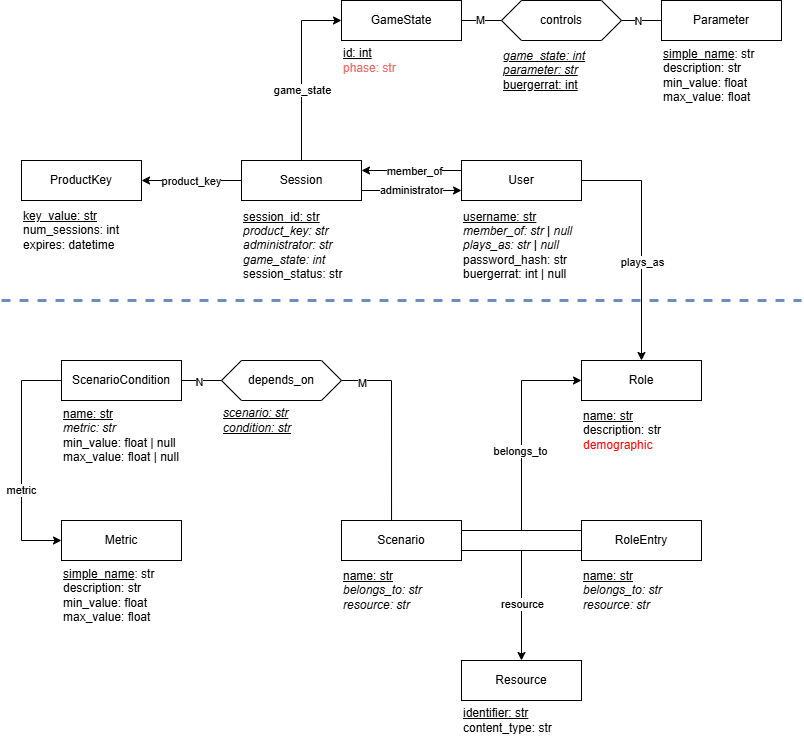

The diagram above was exported from draw.io. Its source (the exported page's mxGraphModel, read from the mxfile embedded in the PNG):
<mxGraphModel dx="1687" dy="2077" grid="1" gridSize="10" guides="1" tooltips="1" connect="1" arrows="1" fold="1" page="1" pageScale="1" pageWidth="827" pageHeight="1169" math="0" shadow="0">
  <root>
    <mxCell id="0" />
    <mxCell id="1" parent="0" />
    <mxCell id="jeJnRWPtOftOerLY8mtM-1" value="ScenarioCondition" style="rounded=0;whiteSpace=wrap;html=1;" parent="1" vertex="1">
      <mxGeometry x="80" y="200" width="120" height="40" as="geometry" />
    </mxCell>
    <mxCell id="jeJnRWPtOftOerLY8mtM-2" value="Role" style="rounded=0;whiteSpace=wrap;html=1;" parent="1" vertex="1">
      <mxGeometry x="600" y="200" width="120" height="40" as="geometry" />
    </mxCell>
    <mxCell id="jeJnRWPtOftOerLY8mtM-3" value="depends_on" style="shape=hexagon;perimeter=hexagonPerimeter2;whiteSpace=wrap;html=1;fixedSize=1;" parent="1" vertex="1">
      <mxGeometry x="240" y="200" width="120" height="40" as="geometry" />
    </mxCell>
    <mxCell id="jeJnRWPtOftOerLY8mtM-4" value="Scenario" style="rounded=0;whiteSpace=wrap;html=1;" parent="1" vertex="1">
      <mxGeometry x="360" y="360" width="120" height="40" as="geometry" />
    </mxCell>
    <mxCell id="jeJnRWPtOftOerLY8mtM-5" value="" style="endArrow=none;html=1;rounded=0;exitX=1;exitY=0.5;exitDx=0;exitDy=0;entryX=0;entryY=0.5;entryDx=0;entryDy=0;" parent="1" source="jeJnRWPtOftOerLY8mtM-1" target="jeJnRWPtOftOerLY8mtM-3" edge="1">
      <mxGeometry width="50" height="50" relative="1" as="geometry">
        <mxPoint x="390" y="420" as="sourcePoint" />
        <mxPoint x="440" y="370" as="targetPoint" />
      </mxGeometry>
    </mxCell>
    <mxCell id="jeJnRWPtOftOerLY8mtM-6" value="N" style="edgeLabel;html=1;align=center;verticalAlign=middle;resizable=0;points=[];" parent="jeJnRWPtOftOerLY8mtM-5" vertex="1" connectable="0">
      <mxGeometry x="-0.1" y="-1" relative="1" as="geometry">
        <mxPoint as="offset" />
      </mxGeometry>
    </mxCell>
    <mxCell id="jeJnRWPtOftOerLY8mtM-7" value="" style="endArrow=none;html=1;rounded=0;exitX=1;exitY=0.5;exitDx=0;exitDy=0;exitPerimeter=0;" parent="1" source="jeJnRWPtOftOerLY8mtM-3" edge="1">
      <mxGeometry width="50" height="50" relative="1" as="geometry">
        <mxPoint x="390" y="420" as="sourcePoint" />
        <mxPoint x="410" y="220" as="targetPoint" />
      </mxGeometry>
    </mxCell>
    <mxCell id="jeJnRWPtOftOerLY8mtM-8" value="1" style="edgeLabel;html=1;align=center;verticalAlign=middle;resizable=0;points=[];" parent="jeJnRWPtOftOerLY8mtM-7" vertex="1" connectable="0">
      <mxGeometry x="-0.2" y="-2" relative="1" as="geometry">
        <mxPoint as="offset" />
      </mxGeometry>
    </mxCell>
    <mxCell id="jeJnRWPtOftOerLY8mtM-24" value="M" style="edgeLabel;html=1;align=center;verticalAlign=middle;resizable=0;points=[];" parent="jeJnRWPtOftOerLY8mtM-7" vertex="1" connectable="0">
      <mxGeometry x="-0.1976" y="-2" relative="1" as="geometry">
        <mxPoint as="offset" />
      </mxGeometry>
    </mxCell>
    <mxCell id="jeJnRWPtOftOerLY8mtM-9" value="" style="endArrow=classic;html=1;rounded=0;entryX=0;entryY=0.5;entryDx=0;entryDy=0;" parent="1" target="jeJnRWPtOftOerLY8mtM-2" edge="1">
      <mxGeometry width="50" height="50" relative="1" as="geometry">
        <mxPoint x="540" y="220" as="sourcePoint" />
        <mxPoint x="561" y="220" as="targetPoint" />
      </mxGeometry>
    </mxCell>
    <mxCell id="jeJnRWPtOftOerLY8mtM-13" value="&lt;div&gt;&lt;u&gt;name: str&lt;/u&gt;&lt;/div&gt;&lt;i&gt;metric: str&lt;/i&gt;&lt;div&gt;min_value: float | null&lt;/div&gt;&lt;div style=&quot;&quot;&gt;max_value: float | null&lt;/div&gt;" style="text;html=1;align=left;verticalAlign=middle;resizable=0;points=[];autosize=1;strokeColor=none;fillColor=none;" parent="1" vertex="1">
      <mxGeometry x="80" y="240" width="140" height="70" as="geometry" />
    </mxCell>
    <mxCell id="jeJnRWPtOftOerLY8mtM-14" value="&lt;div&gt;&lt;u&gt;name: str&lt;/u&gt;&lt;/div&gt;&lt;i&gt;belongs_to: str&lt;/i&gt;&lt;div&gt;&lt;i&gt;resource: str&lt;/i&gt;&lt;/div&gt;" style="text;html=1;align=left;verticalAlign=middle;resizable=0;points=[];autosize=1;strokeColor=none;fillColor=none;" parent="1" vertex="1">
      <mxGeometry x="360" y="400" width="100" height="60" as="geometry" />
    </mxCell>
    <mxCell id="jeJnRWPtOftOerLY8mtM-15" value="Metric" style="rounded=0;whiteSpace=wrap;html=1;" parent="1" vertex="1">
      <mxGeometry x="80" y="360" width="120" height="40" as="geometry" />
    </mxCell>
    <mxCell id="jeJnRWPtOftOerLY8mtM-16" value="" style="endArrow=classic;html=1;rounded=0;entryX=0;entryY=0.5;entryDx=0;entryDy=0;" parent="1" target="jeJnRWPtOftOerLY8mtM-15" edge="1">
      <mxGeometry width="50" height="50" relative="1" as="geometry">
        <mxPoint x="40" y="380" as="sourcePoint" />
        <mxPoint x="350" y="300" as="targetPoint" />
      </mxGeometry>
    </mxCell>
    <mxCell id="jeJnRWPtOftOerLY8mtM-17" value="" style="endArrow=none;html=1;rounded=0;" parent="1" edge="1">
      <mxGeometry width="50" height="50" relative="1" as="geometry">
        <mxPoint x="40" y="380" as="sourcePoint" />
        <mxPoint x="40" y="220" as="targetPoint" />
      </mxGeometry>
    </mxCell>
    <mxCell id="jeJnRWPtOftOerLY8mtM-22" value="metric" style="edgeLabel;html=1;align=center;verticalAlign=middle;resizable=0;points=[];" parent="jeJnRWPtOftOerLY8mtM-17" vertex="1" connectable="0">
      <mxGeometry x="-0.3702" y="1" relative="1" as="geometry">
        <mxPoint as="offset" />
      </mxGeometry>
    </mxCell>
    <mxCell id="jeJnRWPtOftOerLY8mtM-21" value="" style="endArrow=none;html=1;rounded=0;exitX=0;exitY=0.5;exitDx=0;exitDy=0;" parent="1" source="jeJnRWPtOftOerLY8mtM-1" edge="1">
      <mxGeometry width="50" height="50" relative="1" as="geometry">
        <mxPoint x="300" y="350" as="sourcePoint" />
        <mxPoint x="40" y="220" as="targetPoint" />
      </mxGeometry>
    </mxCell>
    <mxCell id="jeJnRWPtOftOerLY8mtM-23" value="&lt;div&gt;&lt;u style=&quot;background-color: initial;&quot;&gt;simple_name&lt;/u&gt;&lt;span style=&quot;background-color: initial;&quot;&gt;: str&lt;/span&gt;&lt;/div&gt;&lt;div style=&quot;&quot;&gt;description: str&lt;/div&gt;&lt;div style=&quot;&quot;&gt;min_value: float&lt;/div&gt;&lt;div style=&quot;&quot;&gt;max_value: float&lt;/div&gt;" style="text;html=1;align=left;verticalAlign=middle;resizable=0;points=[];autosize=1;strokeColor=none;fillColor=none;" parent="1" vertex="1">
      <mxGeometry x="80" y="400" width="110" height="70" as="geometry" />
    </mxCell>
    <mxCell id="jeJnRWPtOftOerLY8mtM-25" value="&lt;div&gt;&lt;i style=&quot;&quot;&gt;&lt;u&gt;scenario: str&lt;/u&gt;&lt;/i&gt;&lt;/div&gt;&lt;div&gt;&lt;i style=&quot;&quot;&gt;&lt;u&gt;condition: str&lt;/u&gt;&lt;/i&gt;&lt;/div&gt;" style="text;html=1;align=left;verticalAlign=middle;resizable=0;points=[];autosize=1;strokeColor=none;fillColor=none;" parent="1" vertex="1">
      <mxGeometry x="240" y="240" width="90" height="40" as="geometry" />
    </mxCell>
    <mxCell id="jeJnRWPtOftOerLY8mtM-26" value="RoleEntry" style="rounded=0;whiteSpace=wrap;html=1;" parent="1" vertex="1">
      <mxGeometry x="600" y="360" width="120" height="40" as="geometry" />
    </mxCell>
    <mxCell id="jeJnRWPtOftOerLY8mtM-30" value="&lt;div&gt;&lt;span style=&quot;background-color: initial;&quot;&gt;&lt;u&gt;name: str&lt;/u&gt;&lt;/span&gt;&lt;/div&gt;&lt;div&gt;&lt;div&gt;description: str&lt;br&gt;&lt;/div&gt;&lt;/div&gt;&lt;div&gt;&lt;font color=&quot;#ff0000&quot;&gt;demographic&lt;/font&gt;&lt;/div&gt;" style="text;html=1;align=left;verticalAlign=middle;resizable=0;points=[];autosize=1;strokeColor=none;fillColor=none;" parent="1" vertex="1">
      <mxGeometry x="600" y="240" width="100" height="60" as="geometry" />
    </mxCell>
    <mxCell id="jeJnRWPtOftOerLY8mtM-32" value="&lt;div&gt;&lt;u&gt;name: str&lt;/u&gt;&lt;/div&gt;&lt;i&gt;belongs_to: str&lt;/i&gt;&lt;div&gt;&lt;i&gt;resource: str&lt;/i&gt;&lt;/div&gt;" style="text;html=1;align=left;verticalAlign=middle;resizable=0;points=[];autosize=1;strokeColor=none;fillColor=none;" parent="1" vertex="1">
      <mxGeometry x="600" y="400" width="100" height="60" as="geometry" />
    </mxCell>
    <mxCell id="jeJnRWPtOftOerLY8mtM-33" value="Session" style="rounded=0;whiteSpace=wrap;html=1;" parent="1" vertex="1">
      <mxGeometry x="260" width="120" height="40" as="geometry" />
    </mxCell>
    <mxCell id="jeJnRWPtOftOerLY8mtM-35" value="User" style="rounded=0;whiteSpace=wrap;html=1;" parent="1" vertex="1">
      <mxGeometry x="480" width="120" height="40" as="geometry" />
    </mxCell>
    <mxCell id="jeJnRWPtOftOerLY8mtM-41" value="&lt;div&gt;&lt;u&gt;username: str&lt;/u&gt;&lt;/div&gt;&lt;i&gt;member_of: str | null&lt;/i&gt;&lt;div&gt;&lt;i&gt;plays_as: str | null&lt;/i&gt;&lt;div style=&quot;&quot;&gt;password_hash: str&lt;/div&gt;&lt;/div&gt;&lt;div style=&quot;&quot;&gt;buergerrat: int | null&lt;/div&gt;" style="text;html=1;align=left;verticalAlign=middle;resizable=0;points=[];autosize=1;strokeColor=none;fillColor=none;" parent="1" vertex="1">
      <mxGeometry x="480" y="40" width="130" height="90" as="geometry" />
    </mxCell>
    <mxCell id="jeJnRWPtOftOerLY8mtM-44" value="&lt;div&gt;&lt;u&gt;session_id: str&lt;/u&gt;&lt;/div&gt;&lt;div&gt;&lt;i&gt;product_key: str&lt;/i&gt;&lt;/div&gt;&lt;div&gt;&lt;i&gt;administrator: str&lt;/i&gt;&lt;/div&gt;&lt;div&gt;&lt;i&gt;game_state: int&lt;/i&gt;&lt;/div&gt;&lt;div&gt;session_status: str&lt;/div&gt;" style="text;html=1;align=left;verticalAlign=middle;resizable=0;points=[];autosize=1;strokeColor=none;fillColor=none;" parent="1" vertex="1">
      <mxGeometry x="260" y="40" width="120" height="90" as="geometry" />
    </mxCell>
    <mxCell id="jeJnRWPtOftOerLY8mtM-45" value="" style="endArrow=none;html=1;rounded=0;entryX=1;entryY=0.5;entryDx=0;entryDy=0;" parent="1" target="jeJnRWPtOftOerLY8mtM-35" edge="1">
      <mxGeometry width="50" height="50" relative="1" as="geometry">
        <mxPoint x="660" y="20" as="sourcePoint" />
        <mxPoint x="410" y="190" as="targetPoint" />
      </mxGeometry>
    </mxCell>
    <mxCell id="jeJnRWPtOftOerLY8mtM-46" value="" style="endArrow=classic;html=1;rounded=0;entryX=0.5;entryY=0;entryDx=0;entryDy=0;" parent="1" target="jeJnRWPtOftOerLY8mtM-2" edge="1">
      <mxGeometry width="50" height="50" relative="1" as="geometry">
        <mxPoint x="660" y="20" as="sourcePoint" />
        <mxPoint x="410" y="230" as="targetPoint" />
      </mxGeometry>
    </mxCell>
    <mxCell id="jeJnRWPtOftOerLY8mtM-47" value="plays_as" style="edgeLabel;html=1;align=center;verticalAlign=middle;resizable=0;points=[];" parent="jeJnRWPtOftOerLY8mtM-46" vertex="1" connectable="0">
      <mxGeometry x="-0.0384" y="2" relative="1" as="geometry">
        <mxPoint x="-2" y="-6" as="offset" />
      </mxGeometry>
    </mxCell>
    <mxCell id="jeJnRWPtOftOerLY8mtM-48" value="" style="endArrow=classic;html=1;rounded=0;entryX=1;entryY=0.25;entryDx=0;entryDy=0;" parent="1" target="jeJnRWPtOftOerLY8mtM-33" edge="1">
      <mxGeometry width="50" height="50" relative="1" as="geometry">
        <mxPoint x="480" y="10" as="sourcePoint" />
        <mxPoint x="440" y="11" as="targetPoint" />
      </mxGeometry>
    </mxCell>
    <mxCell id="jeJnRWPtOftOerLY8mtM-49" value="member_of" style="edgeLabel;html=1;align=center;verticalAlign=middle;resizable=0;points=[];" parent="jeJnRWPtOftOerLY8mtM-48" vertex="1" connectable="0">
      <mxGeometry x="-0.206" y="-2" relative="1" as="geometry">
        <mxPoint x="-8" y="2" as="offset" />
      </mxGeometry>
    </mxCell>
    <mxCell id="jeJnRWPtOftOerLY8mtM-50" value="GameState" style="rounded=0;whiteSpace=wrap;html=1;" parent="1" vertex="1">
      <mxGeometry x="360" y="-160" width="120" height="40" as="geometry" />
    </mxCell>
    <mxCell id="h7rWphnop9A7hFPO5Wtd-3" value="&lt;div&gt;&lt;u&gt;id: int&lt;/u&gt;&lt;/div&gt;&lt;div&gt;&lt;font color=&quot;#ea6b66&quot;&gt;phase: str&lt;/font&gt;&lt;/div&gt;" style="text;html=1;align=left;verticalAlign=middle;resizable=0;points=[];autosize=1;strokeColor=none;fillColor=none;" parent="1" vertex="1">
      <mxGeometry x="360" y="-120" width="80" height="40" as="geometry" />
    </mxCell>
    <mxCell id="W7vRviD_1y79yO2ivLKS-1" value="Resource" style="rounded=0;whiteSpace=wrap;html=1;" vertex="1" parent="1">
      <mxGeometry x="480" y="500" width="120" height="40" as="geometry" />
    </mxCell>
    <mxCell id="W7vRviD_1y79yO2ivLKS-2" value="" style="endArrow=none;html=1;rounded=0;entryX=0.417;entryY=0;entryDx=0;entryDy=0;entryPerimeter=0;" edge="1" parent="1" target="jeJnRWPtOftOerLY8mtM-4">
      <mxGeometry width="50" height="50" relative="1" as="geometry">
        <mxPoint x="410" y="220" as="sourcePoint" />
        <mxPoint x="410" y="340" as="targetPoint" />
      </mxGeometry>
    </mxCell>
    <mxCell id="W7vRviD_1y79yO2ivLKS-3" value="" style="endArrow=none;html=1;rounded=0;" edge="1" parent="1">
      <mxGeometry width="50" height="50" relative="1" as="geometry">
        <mxPoint x="540" y="370" as="sourcePoint" />
        <mxPoint x="540" y="220" as="targetPoint" />
      </mxGeometry>
    </mxCell>
    <mxCell id="W7vRviD_1y79yO2ivLKS-8" value="belongs_to" style="edgeLabel;html=1;align=center;verticalAlign=middle;resizable=0;points=[];" vertex="1" connectable="0" parent="W7vRviD_1y79yO2ivLKS-3">
      <mxGeometry x="0.059" y="2" relative="1" as="geometry">
        <mxPoint as="offset" />
      </mxGeometry>
    </mxCell>
    <mxCell id="W7vRviD_1y79yO2ivLKS-4" value="" style="endArrow=none;html=1;rounded=0;entryX=1;entryY=0.75;entryDx=0;entryDy=0;exitX=0;exitY=0.75;exitDx=0;exitDy=0;" edge="1" parent="1" source="jeJnRWPtOftOerLY8mtM-26" target="jeJnRWPtOftOerLY8mtM-4">
      <mxGeometry width="50" height="50" relative="1" as="geometry">
        <mxPoint x="540" y="380" as="sourcePoint" />
        <mxPoint x="440" y="400" as="targetPoint" />
      </mxGeometry>
    </mxCell>
    <mxCell id="W7vRviD_1y79yO2ivLKS-5" value="" style="endArrow=classic;html=1;rounded=0;entryX=0.5;entryY=0;entryDx=0;entryDy=0;" edge="1" parent="1" target="W7vRviD_1y79yO2ivLKS-1">
      <mxGeometry width="50" height="50" relative="1" as="geometry">
        <mxPoint x="540" y="390" as="sourcePoint" />
        <mxPoint x="440" y="400" as="targetPoint" />
      </mxGeometry>
    </mxCell>
    <mxCell id="W7vRviD_1y79yO2ivLKS-6" value="resource" style="edgeLabel;html=1;align=center;verticalAlign=middle;resizable=0;points=[];" vertex="1" connectable="0" parent="W7vRviD_1y79yO2ivLKS-5">
      <mxGeometry x="-0.0333" relative="1" as="geometry">
        <mxPoint as="offset" />
      </mxGeometry>
    </mxCell>
    <mxCell id="W7vRviD_1y79yO2ivLKS-7" value="" style="endArrow=none;html=1;rounded=0;entryX=1;entryY=0.75;entryDx=0;entryDy=0;exitX=0;exitY=0.75;exitDx=0;exitDy=0;" edge="1" parent="1">
      <mxGeometry width="50" height="50" relative="1" as="geometry">
        <mxPoint x="600" y="370" as="sourcePoint" />
        <mxPoint x="480" y="370" as="targetPoint" />
      </mxGeometry>
    </mxCell>
    <mxCell id="W7vRviD_1y79yO2ivLKS-9" value="&lt;div&gt;&lt;u&gt;identifier: str&lt;/u&gt;&lt;/div&gt;content_type: str" style="text;html=1;align=left;verticalAlign=middle;resizable=0;points=[];autosize=1;strokeColor=none;fillColor=none;" vertex="1" parent="1">
      <mxGeometry x="480" y="540" width="110" height="40" as="geometry" />
    </mxCell>
    <mxCell id="W7vRviD_1y79yO2ivLKS-10" value="" style="endArrow=classic;html=1;rounded=0;exitX=1;exitY=0.75;exitDx=0;exitDy=0;entryX=0;entryY=0.75;entryDx=0;entryDy=0;" edge="1" parent="1" source="jeJnRWPtOftOerLY8mtM-33" target="jeJnRWPtOftOerLY8mtM-35">
      <mxGeometry width="50" height="50" relative="1" as="geometry">
        <mxPoint x="521" y="27" as="sourcePoint" />
        <mxPoint x="500" y="80" as="targetPoint" />
      </mxGeometry>
    </mxCell>
    <mxCell id="W7vRviD_1y79yO2ivLKS-12" value="administrator" style="edgeLabel;html=1;align=center;verticalAlign=middle;resizable=0;points=[];" vertex="1" connectable="0" parent="W7vRviD_1y79yO2ivLKS-10">
      <mxGeometry x="-0.0155" y="1" relative="1" as="geometry">
        <mxPoint as="offset" />
      </mxGeometry>
    </mxCell>
    <mxCell id="W7vRviD_1y79yO2ivLKS-13" value="ProductKey" style="rounded=0;whiteSpace=wrap;html=1;" vertex="1" parent="1">
      <mxGeometry x="40" width="120" height="40" as="geometry" />
    </mxCell>
    <mxCell id="W7vRviD_1y79yO2ivLKS-14" value="" style="endArrow=classic;html=1;rounded=0;exitX=0;exitY=0.5;exitDx=0;exitDy=0;entryX=1;entryY=0.5;entryDx=0;entryDy=0;" edge="1" parent="1" source="jeJnRWPtOftOerLY8mtM-33" target="W7vRviD_1y79yO2ivLKS-13">
      <mxGeometry width="50" height="50" relative="1" as="geometry">
        <mxPoint x="330" y="120" as="sourcePoint" />
        <mxPoint x="380" y="70" as="targetPoint" />
      </mxGeometry>
    </mxCell>
    <mxCell id="W7vRviD_1y79yO2ivLKS-16" value="product_key" style="edgeLabel;html=1;align=center;verticalAlign=middle;resizable=0;points=[];" vertex="1" connectable="0" parent="W7vRviD_1y79yO2ivLKS-14">
      <mxGeometry x="0.02" relative="1" as="geometry">
        <mxPoint as="offset" />
      </mxGeometry>
    </mxCell>
    <mxCell id="W7vRviD_1y79yO2ivLKS-15" value="&lt;div&gt;&lt;u&gt;key_value: str&lt;/u&gt;&lt;/div&gt;num_sessions: int&lt;div&gt;expires: datetime&lt;br&gt;&lt;/div&gt;" style="text;html=1;align=left;verticalAlign=middle;resizable=0;points=[];autosize=1;strokeColor=none;fillColor=none;" vertex="1" parent="1">
      <mxGeometry x="40" y="40" width="120" height="60" as="geometry" />
    </mxCell>
    <mxCell id="W7vRviD_1y79yO2ivLKS-17" value="" style="endArrow=classic;html=1;rounded=0;" edge="1" parent="1">
      <mxGeometry width="50" height="50" relative="1" as="geometry">
        <mxPoint x="320" y="-140" as="sourcePoint" />
        <mxPoint x="360" y="-140" as="targetPoint" />
      </mxGeometry>
    </mxCell>
    <mxCell id="W7vRviD_1y79yO2ivLKS-18" value="" style="endArrow=none;html=1;rounded=0;entryX=0.5;entryY=0;entryDx=0;entryDy=0;" edge="1" parent="1" target="jeJnRWPtOftOerLY8mtM-33">
      <mxGeometry width="50" height="50" relative="1" as="geometry">
        <mxPoint x="320" y="-140" as="sourcePoint" />
        <mxPoint x="380" y="10" as="targetPoint" />
      </mxGeometry>
    </mxCell>
    <mxCell id="W7vRviD_1y79yO2ivLKS-19" value="game_state" style="edgeLabel;html=1;align=center;verticalAlign=middle;resizable=0;points=[];" vertex="1" connectable="0" parent="W7vRviD_1y79yO2ivLKS-18">
      <mxGeometry x="-0.0163" relative="1" as="geometry">
        <mxPoint as="offset" />
      </mxGeometry>
    </mxCell>
    <mxCell id="W7vRviD_1y79yO2ivLKS-20" value="controls" style="shape=hexagon;perimeter=hexagonPerimeter2;whiteSpace=wrap;html=1;fixedSize=1;" vertex="1" parent="1">
      <mxGeometry x="520" y="-160" width="120" height="40" as="geometry" />
    </mxCell>
    <mxCell id="W7vRviD_1y79yO2ivLKS-21" value="Parameter" style="rounded=0;whiteSpace=wrap;html=1;" vertex="1" parent="1">
      <mxGeometry x="680" y="-160" width="120" height="40" as="geometry" />
    </mxCell>
    <mxCell id="W7vRviD_1y79yO2ivLKS-22" value="&lt;div&gt;&lt;i style=&quot;&quot;&gt;&lt;u&gt;game_state: int&lt;/u&gt;&lt;/i&gt;&lt;/div&gt;&lt;div&gt;&lt;i style=&quot;&quot;&gt;&lt;u&gt;parameter: str&lt;/u&gt;&lt;/i&gt;&lt;/div&gt;&lt;div&gt;&lt;u style=&quot;&quot;&gt;buergerrat: int&lt;/u&gt;&lt;/div&gt;" style="text;html=1;align=left;verticalAlign=middle;resizable=0;points=[];autosize=1;strokeColor=none;fillColor=none;" vertex="1" parent="1">
      <mxGeometry x="520" y="-120" width="110" height="60" as="geometry" />
    </mxCell>
    <mxCell id="W7vRviD_1y79yO2ivLKS-23" value="" style="endArrow=none;html=1;rounded=0;exitX=1;exitY=0.5;exitDx=0;exitDy=0;entryX=0;entryY=0.5;entryDx=0;entryDy=0;" edge="1" parent="1" source="jeJnRWPtOftOerLY8mtM-50" target="W7vRviD_1y79yO2ivLKS-20">
      <mxGeometry width="50" height="50" relative="1" as="geometry">
        <mxPoint x="580" y="-10" as="sourcePoint" />
        <mxPoint x="630" y="-60" as="targetPoint" />
      </mxGeometry>
    </mxCell>
    <mxCell id="W7vRviD_1y79yO2ivLKS-24" value="M" style="edgeLabel;html=1;align=center;verticalAlign=middle;resizable=0;points=[];" vertex="1" connectable="0" parent="W7vRviD_1y79yO2ivLKS-23">
      <mxGeometry x="-0.0643" y="1" relative="1" as="geometry">
        <mxPoint as="offset" />
      </mxGeometry>
    </mxCell>
    <mxCell id="W7vRviD_1y79yO2ivLKS-25" value="" style="endArrow=none;html=1;rounded=0;entryX=0;entryY=0.5;entryDx=0;entryDy=0;exitX=1;exitY=0.5;exitDx=0;exitDy=0;" edge="1" parent="1" source="W7vRviD_1y79yO2ivLKS-20" target="W7vRviD_1y79yO2ivLKS-21">
      <mxGeometry width="50" height="50" relative="1" as="geometry">
        <mxPoint x="650" y="-90" as="sourcePoint" />
        <mxPoint x="630" y="-60" as="targetPoint" />
      </mxGeometry>
    </mxCell>
    <mxCell id="W7vRviD_1y79yO2ivLKS-26" value="N" style="edgeLabel;html=1;align=center;verticalAlign=middle;resizable=0;points=[];" vertex="1" connectable="0" parent="W7vRviD_1y79yO2ivLKS-25">
      <mxGeometry x="-0.1786" y="-1" relative="1" as="geometry">
        <mxPoint y="-1" as="offset" />
      </mxGeometry>
    </mxCell>
    <mxCell id="W7vRviD_1y79yO2ivLKS-27" value="&lt;div&gt;&lt;u style=&quot;background-color: initial;&quot;&gt;simple_name&lt;/u&gt;&lt;span style=&quot;background-color: initial;&quot;&gt;: str&lt;/span&gt;&lt;/div&gt;&lt;div style=&quot;&quot;&gt;description: str&lt;/div&gt;&lt;div style=&quot;&quot;&gt;min_value: float&lt;/div&gt;&lt;div style=&quot;&quot;&gt;max_value: float&lt;/div&gt;" style="text;html=1;align=left;verticalAlign=middle;resizable=0;points=[];autosize=1;strokeColor=none;fillColor=none;" vertex="1" parent="1">
      <mxGeometry x="680" y="-120" width="110" height="70" as="geometry" />
    </mxCell>
    <mxCell id="W7vRviD_1y79yO2ivLKS-28" value="" style="endArrow=none;dashed=1;html=1;strokeWidth=3;rounded=0;fillColor=#dae8fc;strokeColor=#6c8ebf;" edge="1" parent="1">
      <mxGeometry width="50" height="50" relative="1" as="geometry">
        <mxPoint x="20" y="140" as="sourcePoint" />
        <mxPoint x="820" y="140" as="targetPoint" />
      </mxGeometry>
    </mxCell>
  </root>
</mxGraphModel>